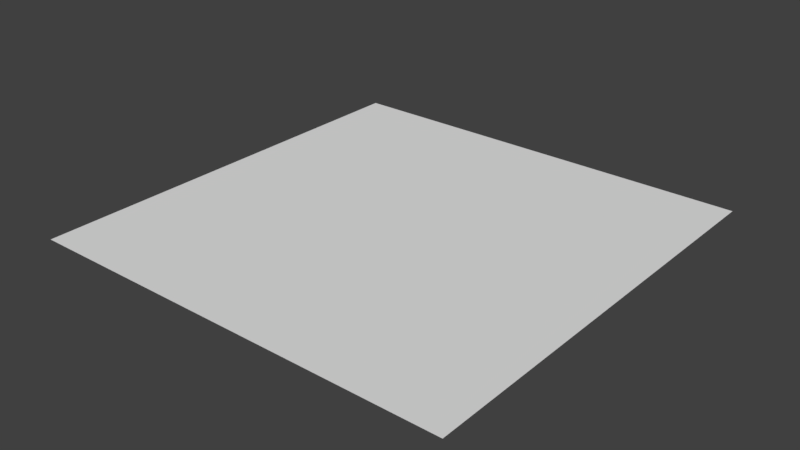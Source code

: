 # Source: water_mesh.blend  (saved by Blender 2.79.0; exported with 4.5.12 LTS)
import bpy
from mathutils import Matrix  # noqa: F401  (used for matrix-valued properties, if any)

bpy.ops.wm.read_factory_settings(use_empty=True)
scene = bpy.context.scene
scene.name = 'Scene'

# ---- collections
col_collection_1 = bpy.data.collections.new('Collection 1'); scene.collection.children.link(col_collection_1)

# ---- world
world_world = bpy.data.worlds.new('World'); scene.world = world_world
world_world.color = (0.05088, 0.05088, 0.05088)
world_world.use_sun_shadow = False
world_world.sun_shadow_jitter_overblur = 0.0
world_world.cycles.sampling_method = 'MANUAL'

# ---- meshes
me_plane = bpy.data.meshes.new('Plane')
me_plane.from_pydata([(-0.5, -0.5, 0.0), (0.5, -0.5, 0.0), (-0.5, 0.5, 0.0), (0.5, 0.5, 0.0)], [], [(0, 1, 3, 2)])
_uv = me_plane.uv_layers.new(name='UVMap')
_uv.uv.foreach_set('vector', [0.0, 0.0, 1.0, 0.0, 1.0, 1.0, 0.0, 1.0])
me_plane.use_remesh_preserve_volume = False
me_plane.use_remesh_preserve_attributes = False
me_plane.use_mirror_vertex_groups = False
me_plane.update()

# ---- objects
ob_mesh = bpy.data.objects.new('mesh', me_plane)

# ---- transforms, parenting, visibility, modifiers, constraints
ob_mesh.location = (0.0, 0.0, 0.0)
ob_mesh.lineart.crease_threshold = 0.0

# ---- collection membership
col_collection_1.objects.link(ob_mesh)

# ---- scene / render settings (as saved in the file)
scene.frame_start = 1; scene.frame_end = 250; scene.frame_set(1)
scene.render.engine = 'BLENDER_EEVEE_NEXT'
scene.render.resolution_percentage = 50
scene.render.dither_intensity = 0.0
scene.cycles.use_denoising = False
scene.cycles.samples = 128
scene.cycles.sampling_pattern = 'TABULATED_SOBOL'
scene.cycles.use_adaptive_sampling = False
scene.cycles.use_light_tree = False
scene.cycles.blur_glossy = 0.0
scene.cycles.sample_clamp_indirect = 0.0
scene.view_settings.view_transform = 'Standard'
bpy.context.view_layer.update()

# ---- added for rendering (the .blend has no active camera and no usable light): camera, sun
cam_auto = bpy.data.cameras.new('AutoCamera')
cam_auto.lens = 50.0
cam_auto.sensor_width = 36.0
cam_auto.clip_end = 1000.0
ob_auto_camera = bpy.data.objects.new('AutoCamera', cam_auto)
scene.collection.objects.link(ob_auto_camera)
ob_auto_camera.location = (1.30847, -1.57016, 1.04677)
ob_auto_camera.rotation_euler = (1.09748, -7.21219e-08, 0.694738)
scene.camera = ob_auto_camera
light_auto_sun = bpy.data.lights.new('AutoSun', 'SUN')
light_auto_sun.energy = 3.0
light_auto_sun.angle = 0.0523599
ob_auto_sun = bpy.data.objects.new('AutoSun', light_auto_sun)
scene.collection.objects.link(ob_auto_sun)
ob_auto_sun.rotation_euler = (0.872665, 0.174533, 0.523599)
bpy.context.view_layer.update()
